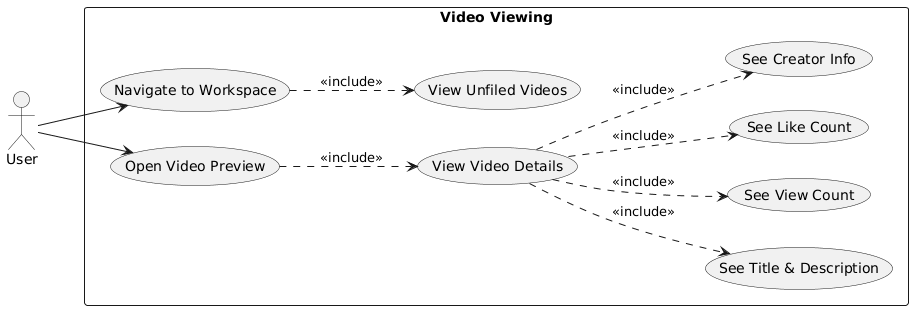

The diagram above was rendered by PlantUML. Its source (embedded in the PNG):
@startuml
left to right direction

actor "User" as user

rectangle "Video Viewing" {
  usecase "Navigate to Workspace" as UC1
  usecase "View Unfiled Videos" as UC2
  usecase "Open Video Preview" as UC3
  usecase "View Video Details" as UC4
  usecase "See Title & Description" as UC5
  usecase "See View Count" as UC6
  usecase "See Like Count" as UC7
  usecase "See Creator Info" as UC8
}

user --> UC1
user --> UC3
UC1 ..> UC2 : <<include>>
UC3 ..> UC4 : <<include>>
UC4 ..> UC5 : <<include>>
UC4 ..> UC6 : <<include>>
UC4 ..> UC7 : <<include>>
UC4 ..> UC8 : <<include>>
@enduml